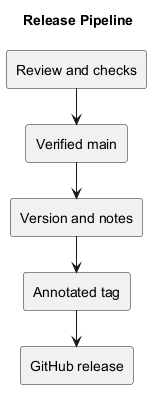

The diagram above was rendered by PlantUML. Its source (embedded in the PNG):
@startuml
!pragma layout smetana
title Release Pipeline
rectangle "Review and checks" as C
rectangle "Verified main" as M
rectangle "Version and notes" as V
rectangle "Annotated tag" as T
rectangle "GitHub release" as R
C --> M
M --> V
V --> T
T --> R
@enduml